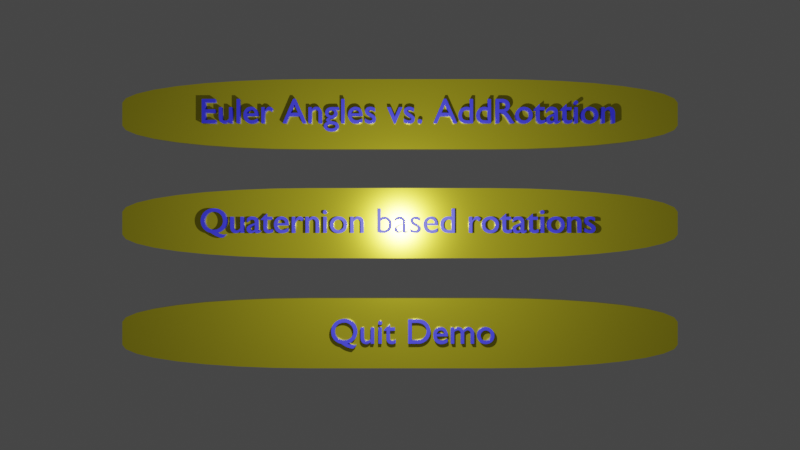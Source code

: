 # Source: botones.blend  (saved by Blender 2.80.75; exported with 4.5.12 LTS)
import bpy
from mathutils import Matrix  # noqa: F401  (used for matrix-valued properties, if any)

bpy.ops.wm.read_factory_settings(use_empty=True)
scene = bpy.context.scene
scene.name = 'Scene'

# ---- collections
col_collection = bpy.data.collections.new('Collection'); scene.collection.children.link(col_collection)

# ---- materials (node trees are filled in below, after node groups)
mat_m_font_001 = bpy.data.materials.new('M_Font.001')
mat_m_font_001.preview_render_type = 'CUBE'
mat_m_font_001.diffuse_color = (0.05199, 0.0698, 0.8, 1.0)
mat_textbase_001 = bpy.data.materials.new('TextBase.001')
mat_textbase_001.diffuse_color = (0.8, 0.7467, 0.2822, 1.0)
mat_m_font_000 = bpy.data.materials.new('M_Font.000')
mat_m_font_000.preview_render_type = 'CUBE'
mat_m_font_000.diffuse_color = (0.05199, 0.0698, 0.8, 1.0)
mat_textbase_002 = bpy.data.materials.new('TextBase.002')
mat_textbase_002.diffuse_color = (0.8, 0.7467, 0.2822, 1.0)
mat_m_font_002 = bpy.data.materials.new('M_Font.002')
mat_m_font_002.preview_render_type = 'CUBE'
mat_m_font_002.diffuse_color = (0.05199, 0.0698, 0.8, 1.0)

# ---- material node trees
mat_m_font_001.use_nodes = True; mat_m_font_001.node_tree.nodes.clear()
_N = mat_m_font_001.node_tree.nodes; _L = mat_m_font_001.node_tree.links
n0 = _N.new('ShaderNodeOutputMaterial'); n0.name = 'Material Output'; n0.location = (300, 300)
n1 = _N.new('ShaderNodeBsdfPrincipled'); n1.name = 'Principled BSDF'; n1.location = (10, 300)
n1.distribution = 'GGX'
n1.subsurface_method = 'BURLEY'
n1.inputs[0].default_value = (0.03367, 0.03229, 0.8, 1.0)
n1.inputs[3].default_value = 1.45
n1.inputs[27].default_value = (0.0, 0.0, 0.0, 1.0)
n1.inputs[28].default_value = 1.0
_L.new(n1.outputs[0], n0.inputs[0])
n0.is_active_output = True
mat_textbase_001.use_nodes = True; mat_textbase_001.node_tree.nodes.clear()
_N = mat_textbase_001.node_tree.nodes; _L = mat_textbase_001.node_tree.links
n0 = _N.new('ShaderNodeOutputMaterial'); n0.name = 'Material Output'; n0.location = (300, 300)
n1 = _N.new('ShaderNodeBsdfPrincipled'); n1.name = 'Principled BSDF'; n1.location = (10, 300)
n1.distribution = 'GGX'
n1.subsurface_method = 'BURLEY'
n1.inputs[0].default_value = (0.8, 0.717, 0.03604, 1.0)
n1.inputs[1].default_value = 0.7778
n1.inputs[2].default_value = 0.1732
n1.inputs[3].default_value = 1.45
n1.inputs[13].default_value = 0.7745
n1.inputs[14].default_value = (0.984, 0.9774, 0.923, 1.0)
n1.inputs[27].default_value = (0.0, 0.0, 0.0, 1.0)
n1.inputs[28].default_value = 1.0
_L.new(n1.outputs[0], n0.inputs[0])
n0.is_active_output = True
mat_m_font_000.use_nodes = True; mat_m_font_000.node_tree.nodes.clear()
_N = mat_m_font_000.node_tree.nodes; _L = mat_m_font_000.node_tree.links
n0 = _N.new('ShaderNodeOutputMaterial'); n0.name = 'Material Output'; n0.location = (300, 300)
n1 = _N.new('ShaderNodeBsdfPrincipled'); n1.name = 'Principled BSDF'; n1.location = (10, 300)
n1.distribution = 'GGX'
n1.subsurface_method = 'BURLEY'
n1.inputs[0].default_value = (0.03367, 0.03229, 0.8, 1.0)
n1.inputs[3].default_value = 1.45
n1.inputs[27].default_value = (0.0, 0.0, 0.0, 1.0)
n1.inputs[28].default_value = 1.0
_L.new(n1.outputs[0], n0.inputs[0])
n0.is_active_output = True
mat_textbase_002.use_nodes = True; mat_textbase_002.node_tree.nodes.clear()
_N = mat_textbase_002.node_tree.nodes; _L = mat_textbase_002.node_tree.links
n0 = _N.new('ShaderNodeOutputMaterial'); n0.name = 'Material Output'; n0.location = (300, 300)
n1 = _N.new('ShaderNodeBsdfPrincipled'); n1.name = 'Principled BSDF'; n1.location = (10, 300)
n1.distribution = 'GGX'
n1.subsurface_method = 'BURLEY'
n1.inputs[0].default_value = (0.8, 0.717, 0.03604, 1.0)
n1.inputs[1].default_value = 0.7778
n1.inputs[2].default_value = 0.1732
n1.inputs[3].default_value = 1.45
n1.inputs[13].default_value = 0.7745
n1.inputs[14].default_value = (0.984, 0.9774, 0.923, 1.0)
n1.inputs[27].default_value = (0.0, 0.0, 0.0, 1.0)
n1.inputs[28].default_value = 1.0
_L.new(n1.outputs[0], n0.inputs[0])
n0.is_active_output = True
mat_m_font_002.use_nodes = True; mat_m_font_002.node_tree.nodes.clear()
_N = mat_m_font_002.node_tree.nodes; _L = mat_m_font_002.node_tree.links
n0 = _N.new('ShaderNodeOutputMaterial'); n0.name = 'Material Output'; n0.location = (300, 300)
n1 = _N.new('ShaderNodeBsdfPrincipled'); n1.name = 'Principled BSDF'; n1.location = (10, 300)
n1.distribution = 'GGX'
n1.subsurface_method = 'BURLEY'
n1.inputs[0].default_value = (0.03367, 0.03229, 0.8, 1.0)
n1.inputs[3].default_value = 1.45
n1.inputs[27].default_value = (0.0, 0.0, 0.0, 1.0)
n1.inputs[28].default_value = 1.0
_L.new(n1.outputs[0], n0.inputs[0])
n0.is_active_output = True

# ---- world
world_world = bpy.data.worlds.new('World'); scene.world = world_world
world_world.use_nodes = True; world_world.node_tree.nodes.clear()
_N = world_world.node_tree.nodes; _L = world_world.node_tree.links
n0 = _N.new('ShaderNodeOutputWorld'); n0.name = 'World Output'; n0.location = (300, 300)
n1 = _N.new('ShaderNodeBackground'); n1.name = 'Background'; n1.location = (10, 300)
n1.inputs[0].default_value = (0.05088, 0.05088, 0.05088, 1.0)
_L.new(n1.outputs[0], n0.inputs[0])
n0.is_active_output = True
world_world.color = (0.05088, 0.05088, 0.05088)
world_world.use_sun_shadow = False
world_world.sun_shadow_jitter_overblur = 0.0

# ---- cameras
cam_camera = bpy.data.cameras.new('Camera')
cam_camera.clip_end = 100.0
cam_camera.ortho_scale = 7.314

# ---- lights
light_light = bpy.data.lights.new('Light', 'POINT')
light_light.transmission_factor = 0.0
light_light.energy = 2000.0
light_light.shadow_soft_size = 0.1
light_light.shadow_maximum_resolution = 0.006
light_light.use_absolute_resolution = True

# ---- meshes
me_cube_001 = bpy.data.meshes.new('Cube.001')
me_cube_001.from_pydata([(-0.3251, -1.0, -1.0), (-1.0, -0.3251, -1.0), (-0.4568, -0.987, -1.0), (-0.5834, -0.9486, -1.0), (-0.7001, -0.8863, -1.0), (-0.8023, -0.8023, -1.0), (-0.8863, -0.7001, -1.0), (-0.9486, -0.5834, -1.0), (-0.987, -0.4568, -1.0), (-1.0, -0.3251, 1.0), (-0.3251, -1.0, 1.0), (-0.987, -0.4568, 1.0), (-0.9486, -0.5834, 1.0), (-0.8863, -0.7001, 1.0), (-0.8023, -0.8023, 1.0), (-0.7001, -0.8863, 1.0), (-0.5834, -0.9486, 1.0), (-0.4568, -0.987, 1.0), (-1.0, 0.3251, -1.0), (-0.3251, 1.0, -1.0), (-0.987, 0.4568, -1.0), (-0.9486, 0.5834, -1.0), (-0.8863, 0.7001, -1.0), (-0.8023, 0.8023, -1.0), (-0.7001, 0.8863, -1.0), (-0.5834, 0.9486, -1.0), (-0.4568, 0.987, -1.0), (-0.3251, 1.0, 1.0), (-1.0, 0.3251, 1.0), (-0.4568, 0.987, 1.0), (-0.5834, 0.9486, 1.0), (-0.7001, 0.8863, 1.0), (-0.8023, 0.8023, 1.0), (-0.8863, 0.7001, 1.0), (-0.9486, 0.5834, 1.0), (-0.987, 0.4568, 1.0), (1.0, -0.3251, -1.0), (0.3251, -1.0, -1.0), (0.987, -0.4568, -1.0), (0.9486, -0.5834, -1.0), (0.8863, -0.7001, -1.0), (0.8023, -0.8023, -1.0), (0.7001, -0.8863, -1.0), (0.5834, -0.9486, -1.0), (0.4568, -0.987, -1.0), (0.3251, -1.0, 1.0), (1.0, -0.3251, 1.0), (0.4568, -0.987, 1.0), (0.5834, -0.9486, 1.0), (0.7001, -0.8863, 1.0), (0.8023, -0.8023, 1.0), (0.8863, -0.7001, 1.0), (0.9486, -0.5834, 1.0), (0.987, -0.4568, 1.0), (0.3251, 1.0, -1.0), (1.0, 0.3251, -1.0), (0.4568, 0.987, -1.0), (0.5834, 0.9486, -1.0), (0.7001, 0.8863, -1.0), (0.8023, 0.8023, -1.0), (0.8863, 0.7001, -1.0), (0.9486, 0.5834, -1.0), (0.987, 0.4568, -1.0), (1.0, 0.3251, 1.0), (0.3251, 1.0, 1.0), (0.987, 0.4568, 1.0), (0.9486, 0.5834, 1.0), (0.8863, 0.7001, 1.0), (0.8023, 0.8023, 1.0), (0.7001, 0.8863, 1.0), (0.5834, 0.9486, 1.0), (0.4568, 0.987, 1.0)], [], [(37, 45, 10, 0), (55, 63, 46, 36), (63, 65, 66, 67, 68, 69, 70, 71, 64, 27, 29, 30, 31, 32, 33, 34, 35, 28, 9, 11, 12, 13, 14, 15, 16, 17, 10, 45, 47, 48, 49, 50, 51, 52, 53, 46), (1, 9, 28, 18), (19, 27, 64, 54), (0, 10, 17, 2), (2, 17, 16, 3), (3, 16, 15, 4), (4, 15, 14, 5), (5, 14, 13, 6), (6, 13, 12, 7), (7, 12, 11, 8), (8, 11, 9, 1), (27, 19, 26, 29), (29, 26, 25, 30), (30, 25, 24, 31), (31, 24, 23, 32), (32, 23, 22, 33), (33, 22, 21, 34), (34, 21, 20, 35), (35, 20, 18, 28), (63, 55, 62, 65), (65, 62, 61, 66), (66, 61, 60, 67), (67, 60, 59, 68), (68, 59, 58, 69), (69, 58, 57, 70), (70, 57, 56, 71), (71, 56, 54, 64), (45, 37, 44, 47), (47, 44, 43, 48), (48, 43, 42, 49), (49, 42, 41, 50), (50, 41, 40, 51), (51, 40, 39, 52), (52, 39, 38, 53), (53, 38, 36, 46), (18, 20, 21, 22, 23, 24, 25, 26, 19, 54, 56, 57, 58, 59, 60, 61, 62, 55, 36, 38, 39, 40, 41, 42, 43, 44, 37, 0, 2, 3, 4, 5, 6, 7, 8, 1)])
_uv = me_cube_001.uv_layers.new(name='UVMap')
_uv.uv.foreach_set('vector', [0.375, 0.8344, 0.625, 0.8344, 0.625, 0.9156, 0.375, 0.9156, 0.375, 0.5844, 0.625, 0.5844, 0.625, 0.6656, 0.375, 0.6656, 0.625, 0.5844, 0.6255, 0.5679, 0.6271, 0.5521, 0.6297, 0.5375, 0.6332, 0.5082, 0.6375, 0.4797, 0.6424, 0.4674, 0.6476, 0.4553, 0.7094, 0.5, 0.7906, 0.5, 0.6857, 0.3791, 0.691, 0.3702, 0.6958, 0.3631, 0.7001, 0.3416, 0.7036, 0.3208, 0.7062, 0.316, 0.7078, 0.3107, 0.875, 0.5844, 0.875, 0.6656, 0.8734, 0.6821, 0.8686, 0.6979, 0.8608, 0.7125, 0.8503, 0.7253, 0.8375, 0.7358, 0.8229, 0.7436, 0.8071, 0.7484, 0.7906, 0.75, 0.7094, 0.75, 0.6476, 0.7947, 0.6424, 0.7826, 0.6375, 0.7703, 0.6332, 0.7418, 0.6297, 0.7125, 0.6271, 0.6979, 0.6255, 0.6821, 0.625, 0.6656, 0.375, 0.08436, 0.625, 0.08436, 0.625, 0.1656, 0.375, 0.1656, 0.375, 0.3344, 0.625, 0.3344, 0.625, 0.4156, 0.375, 0.4156, 0.375, 0.9156, 0.625, 0.9156, 0.625, 0.9321, 0.375, 0.9321, 0.375, 0.9321, 0.625, 0.9321, 0.625, 0.9479, 0.375, 0.9479, 0.375, 0.9479, 0.625, 0.9479, 0.625, 0.9625, 0.375, 0.9625, 0.375, 0.9625, 0.625, 0.9625, 0.625, 1.0, 0.375, 1.0, 0.375, 0.0, 0.625, 0.0, 0.625, 0.03749, 0.375, 0.03749, 0.375, 0.03749, 0.625, 0.03749, 0.625, 0.05208, 0.375, 0.05208, 0.375, 0.05208, 0.625, 0.05208, 0.625, 0.0679, 0.375, 0.0679, 0.375, 0.0679, 0.625, 0.0679, 0.625, 0.08436, 0.375, 0.08436, 0.625, 0.3344, 0.375, 0.3344, 0.3143, 0.3791, 0.6857, 0.3791, 0.6857, 0.3791, 0.3143, 0.3791, 0.309, 0.3702, 0.691, 0.3702, 0.691, 0.3702, 0.309, 0.3702, 0.3042, 0.3631, 0.6958, 0.3631, 0.6958, 0.3631, 0.3042, 0.3631, 0.2999, 0.3416, 0.7001, 0.3416, 0.7001, 0.3416, 0.2999, 0.3416, 0.2964, 0.3208, 0.7036, 0.3208, 0.7036, 0.3208, 0.2964, 0.3208, 0.2938, 0.316, 0.7062, 0.316, 0.7062, 0.316, 0.2938, 0.316, 0.2922, 0.3107, 0.7078, 0.3107, 0.7078, 0.3107, 0.2922, 0.3107, 0.375, 0.1656, 0.625, 0.1656, 0.625, 0.5844, 0.375, 0.5844, 0.3745, 0.5679, 0.6255, 0.5679, 0.6255, 0.5679, 0.3745, 0.5679, 0.3729, 0.5521, 0.6271, 0.5521, 0.6271, 0.5521, 0.3729, 0.5521, 0.3703, 0.5375, 0.6297, 0.5375, 0.6297, 0.5375, 0.3703, 0.5375, 0.3668, 0.5082, 0.6332, 0.5082, 0.6332, 0.5082, 0.3668, 0.5082, 0.3625, 0.4797, 0.6375, 0.4797, 0.6375, 0.4797, 0.3625, 0.4797, 0.3576, 0.4674, 0.6424, 0.4674, 0.6424, 0.4674, 0.3576, 0.4674, 0.3524, 0.4553, 0.6476, 0.4553, 0.6476, 0.4553, 0.3524, 0.4553, 0.375, 0.4156, 0.625, 0.4156, 0.625, 0.8344, 0.375, 0.8344, 0.3524, 0.7947, 0.6476, 0.7947, 0.6476, 0.7947, 0.3524, 0.7947, 0.3576, 0.7826, 0.6424, 0.7826, 0.6424, 0.7826, 0.3576, 0.7826, 0.3625, 0.7703, 0.6375, 0.7703, 0.6375, 0.7703, 0.3625, 0.7703, 0.3668, 0.7418, 0.6332, 0.7418, 0.6332, 0.7418, 0.3668, 0.7418, 0.3703, 0.7125, 0.6297, 0.7125, 0.6297, 0.7125, 0.3703, 0.7125, 0.3729, 0.6979, 0.6271, 0.6979, 0.6271, 0.6979, 0.3729, 0.6979, 0.3745, 0.6821, 0.6255, 0.6821, 0.6255, 0.6821, 0.3745, 0.6821, 0.375, 0.6656, 0.625, 0.6656, 0.125, 0.5844, 0.2922, 0.3107, 0.2938, 0.316, 0.2964, 0.3208, 0.2999, 0.3416, 0.3042, 0.3631, 0.309, 0.3702, 0.3143, 0.3791, 0.2094, 0.5, 0.2906, 0.5, 0.3524, 0.4553, 0.3576, 0.4674, 0.3625, 0.4797, 0.3668, 0.5082, 0.3703, 0.5375, 0.3729, 0.5521, 0.3745, 0.5679, 0.375, 0.5844, 0.375, 0.6656, 0.3745, 0.6821, 0.3729, 0.6979, 0.3703, 0.7125, 0.3668, 0.7418, 0.3625, 0.7703, 0.3576, 0.7826, 0.3524, 0.7947, 0.2906, 0.75, 0.2094, 0.75, 0.1929, 0.7484, 0.1771, 0.7436, 0.1625, 0.7358, 0.1497, 0.7253, 0.1392, 0.7125, 0.1314, 0.6979, 0.1266, 0.6821, 0.125, 0.6656])
me_cube_001.materials.append(mat_textbase_001)
me_cube_001.use_remesh_preserve_volume = False
me_cube_001.use_remesh_preserve_attributes = False
me_cube_001.use_mirror_vertex_groups = False
me_cube_001.update()
me_cube_002 = bpy.data.meshes.new('Cube.002')
me_cube_002.from_pydata([(-0.3251, -1.0, -1.0), (-1.0, -0.3251, -1.0), (-0.4568, -0.987, -1.0), (-0.5834, -0.9486, -1.0), (-0.7001, -0.8863, -1.0), (-0.8023, -0.8023, -1.0), (-0.8863, -0.7001, -1.0), (-0.9486, -0.5834, -1.0), (-0.987, -0.4568, -1.0), (-1.0, -0.3251, 1.0), (-0.3251, -1.0, 1.0), (-0.987, -0.4568, 1.0), (-0.9486, -0.5834, 1.0), (-0.8863, -0.7001, 1.0), (-0.8023, -0.8023, 1.0), (-0.7001, -0.8863, 1.0), (-0.5834, -0.9486, 1.0), (-0.4568, -0.987, 1.0), (-1.0, 0.3251, -1.0), (-0.3251, 1.0, -1.0), (-0.987, 0.4568, -1.0), (-0.9486, 0.5834, -1.0), (-0.8863, 0.7001, -1.0), (-0.8023, 0.8023, -1.0), (-0.7001, 0.8863, -1.0), (-0.5834, 0.9486, -1.0), (-0.4568, 0.987, -1.0), (-0.3251, 1.0, 1.0), (-1.0, 0.3251, 1.0), (-0.4568, 0.987, 1.0), (-0.5834, 0.9486, 1.0), (-0.7001, 0.8863, 1.0), (-0.8023, 0.8023, 1.0), (-0.8863, 0.7001, 1.0), (-0.9486, 0.5834, 1.0), (-0.987, 0.4568, 1.0), (1.0, -0.3251, -1.0), (0.3251, -1.0, -1.0), (0.987, -0.4568, -1.0), (0.9486, -0.5834, -1.0), (0.8863, -0.7001, -1.0), (0.8023, -0.8023, -1.0), (0.7001, -0.8863, -1.0), (0.5834, -0.9486, -1.0), (0.4568, -0.987, -1.0), (0.3251, -1.0, 1.0), (1.0, -0.3251, 1.0), (0.4568, -0.987, 1.0), (0.5834, -0.9486, 1.0), (0.7001, -0.8863, 1.0), (0.8023, -0.8023, 1.0), (0.8863, -0.7001, 1.0), (0.9486, -0.5834, 1.0), (0.987, -0.4568, 1.0), (0.3251, 1.0, -1.0), (1.0, 0.3251, -1.0), (0.4568, 0.987, -1.0), (0.5834, 0.9486, -1.0), (0.7001, 0.8863, -1.0), (0.8023, 0.8023, -1.0), (0.8863, 0.7001, -1.0), (0.9486, 0.5834, -1.0), (0.987, 0.4568, -1.0), (1.0, 0.3251, 1.0), (0.3251, 1.0, 1.0), (0.987, 0.4568, 1.0), (0.9486, 0.5834, 1.0), (0.8863, 0.7001, 1.0), (0.8023, 0.8023, 1.0), (0.7001, 0.8863, 1.0), (0.5834, 0.9486, 1.0), (0.4568, 0.987, 1.0)], [], [(37, 45, 10, 0), (55, 63, 46, 36), (63, 65, 66, 67, 68, 69, 70, 71, 64, 27, 29, 30, 31, 32, 33, 34, 35, 28, 9, 11, 12, 13, 14, 15, 16, 17, 10, 45, 47, 48, 49, 50, 51, 52, 53, 46), (1, 9, 28, 18), (19, 27, 64, 54), (0, 10, 17, 2), (2, 17, 16, 3), (3, 16, 15, 4), (4, 15, 14, 5), (5, 14, 13, 6), (6, 13, 12, 7), (7, 12, 11, 8), (8, 11, 9, 1), (27, 19, 26, 29), (29, 26, 25, 30), (30, 25, 24, 31), (31, 24, 23, 32), (32, 23, 22, 33), (33, 22, 21, 34), (34, 21, 20, 35), (35, 20, 18, 28), (63, 55, 62, 65), (65, 62, 61, 66), (66, 61, 60, 67), (67, 60, 59, 68), (68, 59, 58, 69), (69, 58, 57, 70), (70, 57, 56, 71), (71, 56, 54, 64), (45, 37, 44, 47), (47, 44, 43, 48), (48, 43, 42, 49), (49, 42, 41, 50), (50, 41, 40, 51), (51, 40, 39, 52), (52, 39, 38, 53), (53, 38, 36, 46), (18, 20, 21, 22, 23, 24, 25, 26, 19, 54, 56, 57, 58, 59, 60, 61, 62, 55, 36, 38, 39, 40, 41, 42, 43, 44, 37, 0, 2, 3, 4, 5, 6, 7, 8, 1)])
_uv = me_cube_002.uv_layers.new(name='UVMap')
_uv.uv.foreach_set('vector', [0.375, 0.8344, 0.625, 0.8344, 0.625, 0.9156, 0.375, 0.9156, 0.375, 0.5844, 0.625, 0.5844, 0.625, 0.6656, 0.375, 0.6656, 0.625, 0.5844, 0.6255, 0.5679, 0.6271, 0.5521, 0.6297, 0.5375, 0.6332, 0.5082, 0.6375, 0.4797, 0.6424, 0.4674, 0.6476, 0.4553, 0.7094, 0.5, 0.7906, 0.5, 0.6857, 0.3791, 0.691, 0.3702, 0.6958, 0.3631, 0.7001, 0.3416, 0.7036, 0.3208, 0.7062, 0.316, 0.7078, 0.3107, 0.875, 0.5844, 0.875, 0.6656, 0.8734, 0.6821, 0.8686, 0.6979, 0.8608, 0.7125, 0.8503, 0.7253, 0.8375, 0.7358, 0.8229, 0.7436, 0.8071, 0.7484, 0.7906, 0.75, 0.7094, 0.75, 0.6476, 0.7947, 0.6424, 0.7826, 0.6375, 0.7703, 0.6332, 0.7418, 0.6297, 0.7125, 0.6271, 0.6979, 0.6255, 0.6821, 0.625, 0.6656, 0.375, 0.08436, 0.625, 0.08436, 0.625, 0.1656, 0.375, 0.1656, 0.375, 0.3344, 0.625, 0.3344, 0.625, 0.4156, 0.375, 0.4156, 0.375, 0.9156, 0.625, 0.9156, 0.625, 0.9321, 0.375, 0.9321, 0.375, 0.9321, 0.625, 0.9321, 0.625, 0.9479, 0.375, 0.9479, 0.375, 0.9479, 0.625, 0.9479, 0.625, 0.9625, 0.375, 0.9625, 0.375, 0.9625, 0.625, 0.9625, 0.625, 1.0, 0.375, 1.0, 0.375, 0.0, 0.625, 0.0, 0.625, 0.03749, 0.375, 0.03749, 0.375, 0.03749, 0.625, 0.03749, 0.625, 0.05208, 0.375, 0.05208, 0.375, 0.05208, 0.625, 0.05208, 0.625, 0.0679, 0.375, 0.0679, 0.375, 0.0679, 0.625, 0.0679, 0.625, 0.08436, 0.375, 0.08436, 0.625, 0.3344, 0.375, 0.3344, 0.3143, 0.3791, 0.6857, 0.3791, 0.6857, 0.3791, 0.3143, 0.3791, 0.309, 0.3702, 0.691, 0.3702, 0.691, 0.3702, 0.309, 0.3702, 0.3042, 0.3631, 0.6958, 0.3631, 0.6958, 0.3631, 0.3042, 0.3631, 0.2999, 0.3416, 0.7001, 0.3416, 0.7001, 0.3416, 0.2999, 0.3416, 0.2964, 0.3208, 0.7036, 0.3208, 0.7036, 0.3208, 0.2964, 0.3208, 0.2938, 0.316, 0.7062, 0.316, 0.7062, 0.316, 0.2938, 0.316, 0.2922, 0.3107, 0.7078, 0.3107, 0.7078, 0.3107, 0.2922, 0.3107, 0.375, 0.1656, 0.625, 0.1656, 0.625, 0.5844, 0.375, 0.5844, 0.3745, 0.5679, 0.6255, 0.5679, 0.6255, 0.5679, 0.3745, 0.5679, 0.3729, 0.5521, 0.6271, 0.5521, 0.6271, 0.5521, 0.3729, 0.5521, 0.3703, 0.5375, 0.6297, 0.5375, 0.6297, 0.5375, 0.3703, 0.5375, 0.3668, 0.5082, 0.6332, 0.5082, 0.6332, 0.5082, 0.3668, 0.5082, 0.3625, 0.4797, 0.6375, 0.4797, 0.6375, 0.4797, 0.3625, 0.4797, 0.3576, 0.4674, 0.6424, 0.4674, 0.6424, 0.4674, 0.3576, 0.4674, 0.3524, 0.4553, 0.6476, 0.4553, 0.6476, 0.4553, 0.3524, 0.4553, 0.375, 0.4156, 0.625, 0.4156, 0.625, 0.8344, 0.375, 0.8344, 0.3524, 0.7947, 0.6476, 0.7947, 0.6476, 0.7947, 0.3524, 0.7947, 0.3576, 0.7826, 0.6424, 0.7826, 0.6424, 0.7826, 0.3576, 0.7826, 0.3625, 0.7703, 0.6375, 0.7703, 0.6375, 0.7703, 0.3625, 0.7703, 0.3668, 0.7418, 0.6332, 0.7418, 0.6332, 0.7418, 0.3668, 0.7418, 0.3703, 0.7125, 0.6297, 0.7125, 0.6297, 0.7125, 0.3703, 0.7125, 0.3729, 0.6979, 0.6271, 0.6979, 0.6271, 0.6979, 0.3729, 0.6979, 0.3745, 0.6821, 0.6255, 0.6821, 0.6255, 0.6821, 0.3745, 0.6821, 0.375, 0.6656, 0.625, 0.6656, 0.125, 0.5844, 0.2922, 0.3107, 0.2938, 0.316, 0.2964, 0.3208, 0.2999, 0.3416, 0.3042, 0.3631, 0.309, 0.3702, 0.3143, 0.3791, 0.2094, 0.5, 0.2906, 0.5, 0.3524, 0.4553, 0.3576, 0.4674, 0.3625, 0.4797, 0.3668, 0.5082, 0.3703, 0.5375, 0.3729, 0.5521, 0.3745, 0.5679, 0.375, 0.5844, 0.375, 0.6656, 0.3745, 0.6821, 0.3729, 0.6979, 0.3703, 0.7125, 0.3668, 0.7418, 0.3625, 0.7703, 0.3576, 0.7826, 0.3524, 0.7947, 0.2906, 0.75, 0.2094, 0.75, 0.1929, 0.7484, 0.1771, 0.7436, 0.1625, 0.7358, 0.1497, 0.7253, 0.1392, 0.7125, 0.1314, 0.6979, 0.1266, 0.6821, 0.125, 0.6656])
me_cube_002.materials.append(mat_textbase_001)
me_cube_002.use_remesh_preserve_volume = False
me_cube_002.use_remesh_preserve_attributes = False
me_cube_002.use_mirror_vertex_groups = False
me_cube_002.update()
me_cube_003 = bpy.data.meshes.new('Cube.003')
me_cube_003.from_pydata([(-0.3251, -1.0, -1.0), (-1.0, -0.3251, -1.0), (-0.4568, -0.987, -1.0), (-0.5834, -0.9486, -1.0), (-0.7001, -0.8863, -1.0), (-0.8023, -0.8023, -1.0), (-0.8863, -0.7001, -1.0), (-0.9486, -0.5834, -1.0), (-0.987, -0.4568, -1.0), (-1.0, -0.3251, 1.0), (-0.3251, -1.0, 1.0), (-0.987, -0.4568, 1.0), (-0.9486, -0.5834, 1.0), (-0.8863, -0.7001, 1.0), (-0.8023, -0.8023, 1.0), (-0.7001, -0.8863, 1.0), (-0.5834, -0.9486, 1.0), (-0.4568, -0.987, 1.0), (-1.0, 0.3251, -1.0), (-0.3251, 1.0, -1.0), (-0.987, 0.4568, -1.0), (-0.9486, 0.5834, -1.0), (-0.8863, 0.7001, -1.0), (-0.8023, 0.8023, -1.0), (-0.7001, 0.8863, -1.0), (-0.5834, 0.9486, -1.0), (-0.4568, 0.987, -1.0), (-0.3251, 1.0, 1.0), (-1.0, 0.3251, 1.0), (-0.4568, 0.987, 1.0), (-0.5834, 0.9486, 1.0), (-0.7001, 0.8863, 1.0), (-0.8023, 0.8023, 1.0), (-0.8863, 0.7001, 1.0), (-0.9486, 0.5834, 1.0), (-0.987, 0.4568, 1.0), (1.0, -0.3251, -1.0), (0.3251, -1.0, -1.0), (0.987, -0.4568, -1.0), (0.9486, -0.5834, -1.0), (0.8863, -0.7001, -1.0), (0.8023, -0.8023, -1.0), (0.7001, -0.8863, -1.0), (0.5834, -0.9486, -1.0), (0.4568, -0.987, -1.0), (0.3251, -1.0, 1.0), (1.0, -0.3251, 1.0), (0.4568, -0.987, 1.0), (0.5834, -0.9486, 1.0), (0.7001, -0.8863, 1.0), (0.8023, -0.8023, 1.0), (0.8863, -0.7001, 1.0), (0.9486, -0.5834, 1.0), (0.987, -0.4568, 1.0), (0.3251, 1.0, -1.0), (1.0, 0.3251, -1.0), (0.4568, 0.987, -1.0), (0.5834, 0.9486, -1.0), (0.7001, 0.8863, -1.0), (0.8023, 0.8023, -1.0), (0.8863, 0.7001, -1.0), (0.9486, 0.5834, -1.0), (0.987, 0.4568, -1.0), (1.0, 0.3251, 1.0), (0.3251, 1.0, 1.0), (0.987, 0.4568, 1.0), (0.9486, 0.5834, 1.0), (0.8863, 0.7001, 1.0), (0.8023, 0.8023, 1.0), (0.7001, 0.8863, 1.0), (0.5834, 0.9486, 1.0), (0.4568, 0.987, 1.0)], [], [(37, 45, 10, 0), (55, 63, 46, 36), (63, 65, 66, 67, 68, 69, 70, 71, 64, 27, 29, 30, 31, 32, 33, 34, 35, 28, 9, 11, 12, 13, 14, 15, 16, 17, 10, 45, 47, 48, 49, 50, 51, 52, 53, 46), (1, 9, 28, 18), (19, 27, 64, 54), (0, 10, 17, 2), (2, 17, 16, 3), (3, 16, 15, 4), (4, 15, 14, 5), (5, 14, 13, 6), (6, 13, 12, 7), (7, 12, 11, 8), (8, 11, 9, 1), (27, 19, 26, 29), (29, 26, 25, 30), (30, 25, 24, 31), (31, 24, 23, 32), (32, 23, 22, 33), (33, 22, 21, 34), (34, 21, 20, 35), (35, 20, 18, 28), (63, 55, 62, 65), (65, 62, 61, 66), (66, 61, 60, 67), (67, 60, 59, 68), (68, 59, 58, 69), (69, 58, 57, 70), (70, 57, 56, 71), (71, 56, 54, 64), (45, 37, 44, 47), (47, 44, 43, 48), (48, 43, 42, 49), (49, 42, 41, 50), (50, 41, 40, 51), (51, 40, 39, 52), (52, 39, 38, 53), (53, 38, 36, 46), (18, 20, 21, 22, 23, 24, 25, 26, 19, 54, 56, 57, 58, 59, 60, 61, 62, 55, 36, 38, 39, 40, 41, 42, 43, 44, 37, 0, 2, 3, 4, 5, 6, 7, 8, 1)])
_uv = me_cube_003.uv_layers.new(name='UVMap')
_uv.uv.foreach_set('vector', [0.375, 0.8344, 0.625, 0.8344, 0.625, 0.9156, 0.375, 0.9156, 0.375, 0.5844, 0.625, 0.5844, 0.625, 0.6656, 0.375, 0.6656, 0.625, 0.5844, 0.6255, 0.5679, 0.6271, 0.5521, 0.6297, 0.5375, 0.6332, 0.5082, 0.6375, 0.4797, 0.6424, 0.4674, 0.6476, 0.4553, 0.7094, 0.5, 0.7906, 0.5, 0.6857, 0.3791, 0.691, 0.3702, 0.6958, 0.3631, 0.7001, 0.3416, 0.7036, 0.3208, 0.7062, 0.316, 0.7078, 0.3107, 0.875, 0.5844, 0.875, 0.6656, 0.8734, 0.6821, 0.8686, 0.6979, 0.8608, 0.7125, 0.8503, 0.7253, 0.8375, 0.7358, 0.8229, 0.7436, 0.8071, 0.7484, 0.7906, 0.75, 0.7094, 0.75, 0.6476, 0.7947, 0.6424, 0.7826, 0.6375, 0.7703, 0.6332, 0.7418, 0.6297, 0.7125, 0.6271, 0.6979, 0.6255, 0.6821, 0.625, 0.6656, 0.375, 0.08436, 0.625, 0.08436, 0.625, 0.1656, 0.375, 0.1656, 0.375, 0.3344, 0.625, 0.3344, 0.625, 0.4156, 0.375, 0.4156, 0.375, 0.9156, 0.625, 0.9156, 0.625, 0.9321, 0.375, 0.9321, 0.375, 0.9321, 0.625, 0.9321, 0.625, 0.9479, 0.375, 0.9479, 0.375, 0.9479, 0.625, 0.9479, 0.625, 0.9625, 0.375, 0.9625, 0.375, 0.9625, 0.625, 0.9625, 0.625, 1.0, 0.375, 1.0, 0.375, 0.0, 0.625, 0.0, 0.625, 0.03749, 0.375, 0.03749, 0.375, 0.03749, 0.625, 0.03749, 0.625, 0.05208, 0.375, 0.05208, 0.375, 0.05208, 0.625, 0.05208, 0.625, 0.0679, 0.375, 0.0679, 0.375, 0.0679, 0.625, 0.0679, 0.625, 0.08436, 0.375, 0.08436, 0.625, 0.3344, 0.375, 0.3344, 0.3143, 0.3791, 0.6857, 0.3791, 0.6857, 0.3791, 0.3143, 0.3791, 0.309, 0.3702, 0.691, 0.3702, 0.691, 0.3702, 0.309, 0.3702, 0.3042, 0.3631, 0.6958, 0.3631, 0.6958, 0.3631, 0.3042, 0.3631, 0.2999, 0.3416, 0.7001, 0.3416, 0.7001, 0.3416, 0.2999, 0.3416, 0.2964, 0.3208, 0.7036, 0.3208, 0.7036, 0.3208, 0.2964, 0.3208, 0.2938, 0.316, 0.7062, 0.316, 0.7062, 0.316, 0.2938, 0.316, 0.2922, 0.3107, 0.7078, 0.3107, 0.7078, 0.3107, 0.2922, 0.3107, 0.375, 0.1656, 0.625, 0.1656, 0.625, 0.5844, 0.375, 0.5844, 0.3745, 0.5679, 0.6255, 0.5679, 0.6255, 0.5679, 0.3745, 0.5679, 0.3729, 0.5521, 0.6271, 0.5521, 0.6271, 0.5521, 0.3729, 0.5521, 0.3703, 0.5375, 0.6297, 0.5375, 0.6297, 0.5375, 0.3703, 0.5375, 0.3668, 0.5082, 0.6332, 0.5082, 0.6332, 0.5082, 0.3668, 0.5082, 0.3625, 0.4797, 0.6375, 0.4797, 0.6375, 0.4797, 0.3625, 0.4797, 0.3576, 0.4674, 0.6424, 0.4674, 0.6424, 0.4674, 0.3576, 0.4674, 0.3524, 0.4553, 0.6476, 0.4553, 0.6476, 0.4553, 0.3524, 0.4553, 0.375, 0.4156, 0.625, 0.4156, 0.625, 0.8344, 0.375, 0.8344, 0.3524, 0.7947, 0.6476, 0.7947, 0.6476, 0.7947, 0.3524, 0.7947, 0.3576, 0.7826, 0.6424, 0.7826, 0.6424, 0.7826, 0.3576, 0.7826, 0.3625, 0.7703, 0.6375, 0.7703, 0.6375, 0.7703, 0.3625, 0.7703, 0.3668, 0.7418, 0.6332, 0.7418, 0.6332, 0.7418, 0.3668, 0.7418, 0.3703, 0.7125, 0.6297, 0.7125, 0.6297, 0.7125, 0.3703, 0.7125, 0.3729, 0.6979, 0.6271, 0.6979, 0.6271, 0.6979, 0.3729, 0.6979, 0.3745, 0.6821, 0.6255, 0.6821, 0.6255, 0.6821, 0.3745, 0.6821, 0.375, 0.6656, 0.625, 0.6656, 0.125, 0.5844, 0.2922, 0.3107, 0.2938, 0.316, 0.2964, 0.3208, 0.2999, 0.3416, 0.3042, 0.3631, 0.309, 0.3702, 0.3143, 0.3791, 0.2094, 0.5, 0.2906, 0.5, 0.3524, 0.4553, 0.3576, 0.4674, 0.3625, 0.4797, 0.3668, 0.5082, 0.3703, 0.5375, 0.3729, 0.5521, 0.3745, 0.5679, 0.375, 0.5844, 0.375, 0.6656, 0.3745, 0.6821, 0.3729, 0.6979, 0.3703, 0.7125, 0.3668, 0.7418, 0.3625, 0.7703, 0.3576, 0.7826, 0.3524, 0.7947, 0.2906, 0.75, 0.2094, 0.75, 0.1929, 0.7484, 0.1771, 0.7436, 0.1625, 0.7358, 0.1497, 0.7253, 0.1392, 0.7125, 0.1314, 0.6979, 0.1266, 0.6821, 0.125, 0.6656])
me_cube_003.materials.append(mat_textbase_002)
me_cube_003.use_remesh_preserve_volume = False
me_cube_003.use_remesh_preserve_attributes = False
me_cube_003.use_mirror_vertex_groups = False
me_cube_003.update()

# ---- curves / text
txt_text = bpy.data.curves.new('Text', 'FONT')
txt_text.dimensions = '2D'
txt_text.body = 'Euler Angles vs. AddRotation'
txt_text.materials.append(mat_m_font_001)
txt_text.use_path_clamp = True
txt_text.extrude = 0.1
txt_text_001 = bpy.data.curves.new('Text.001', 'FONT')
txt_text_001.dimensions = '2D'
txt_text_001.body = 'Quaternion based rotations'
txt_text_001.materials.append(mat_m_font_000)
txt_text_001.use_path_clamp = True
txt_text_001.extrude = 0.1
txt_text_002 = bpy.data.curves.new('Text.002', 'FONT')
txt_text_002.dimensions = '2D'
txt_text_002.body = 'Quit Demo'
txt_text_002.materials.append(mat_m_font_002)
txt_text_002.use_path_clamp = True
txt_text_002.extrude = 0.1

# ---- objects
ob_light = bpy.data.objects.new('Light', light_light)
ob_camera = bpy.data.objects.new('Camera', cam_camera)
ob_text = bpy.data.objects.new('Text', txt_text)
ob_cube_001 = bpy.data.objects.new('Cube.001', me_cube_001)
ob_cube_000 = bpy.data.objects.new('Cube.000', me_cube_002)
ob_text_001 = bpy.data.objects.new('Text.001', txt_text_001)
ob_cube_002 = bpy.data.objects.new('Cube.002', me_cube_003)
ob_text_002 = bpy.data.objects.new('Text.002', txt_text_002)

# ---- transforms, parenting, visibility, modifiers, constraints
ob_light.location = (0.008572, -0.01878, 5.904)
ob_light.rotation_euler = (0.6503, 0.05522, 1.866)
ob_light.lock_rotations_4d = False
ob_light.empty_display_type = 'ARROWS'
ob_light.color = (0.0, 0.0, 0.0, 0.0)
ob_light.lineart.crease_threshold = 0.0
ob_camera.location = (0.0, 0.0, 31.92)
ob_camera.lock_rotations_4d = False
ob_camera.empty_display_type = 'ARROWS'
ob_camera.color = (0.0, 0.0, 0.0, 0.0)
ob_camera.display_type = 'WIRE'
ob_camera.lineart.crease_threshold = 0.0
ob_text.location = (-5.696, 2.891, 0.307)
ob_text.lineart.crease_threshold = 0.0
ob_cube_001.location = (0.0, 3.164, 0.0)
ob_cube_001.scale = (7.93, 1.0, 0.2)
ob_cube_001.lineart.crease_threshold = 0.0
ob_cube_000.location = (0.0, 0.05351, 0.0)
ob_cube_000.scale = (7.93, 1.0, 0.2)
ob_cube_000.lineart.crease_threshold = 0.0
ob_text_001.location = (-5.696, -0.22, 0.307)
ob_text_001.lineart.crease_threshold = 0.0
ob_cube_002.location = (0.0, -3.091, 0.0)
ob_cube_002.scale = (7.93, 1.0, 0.2)
ob_cube_002.lineart.crease_threshold = 0.0
ob_text_002.location = (-1.996, -3.365, 0.307)
ob_text_002.lineart.crease_threshold = 0.0

# ---- collection membership
col_collection.objects.link(ob_light)
col_collection.objects.link(ob_camera)
col_collection.objects.link(ob_text)
col_collection.objects.link(ob_cube_001)
col_collection.objects.link(ob_cube_000)
col_collection.objects.link(ob_text_001)
col_collection.objects.link(ob_cube_002)
col_collection.objects.link(ob_text_002)

# ---- scene / render settings (as saved in the file)
scene.camera = ob_camera
scene.frame_start = 1; scene.frame_end = 250; scene.frame_set(1)
scene.render.engine = 'CYCLES'
scene.cycles.use_denoising = False
scene.cycles.samples = 128
scene.cycles.sampling_pattern = 'TABULATED_SOBOL'
scene.cycles.use_adaptive_sampling = False
scene.cycles.use_light_tree = False
scene.view_settings.view_transform = 'Filmic'
bpy.context.view_layer.update()
